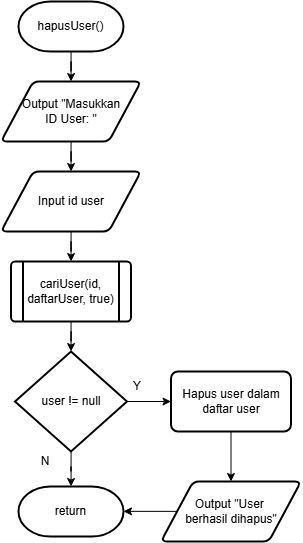

The diagram above was exported from draw.io. Its source (the exported page's mxGraphModel, read from the mxfile embedded in the PNG):
<mxGraphModel dx="3000" dy="1591" grid="1" gridSize="10" guides="1" tooltips="1" connect="1" arrows="1" fold="1" page="1" pageScale="1" pageWidth="850" pageHeight="1100" math="0" shadow="0">
  <root>
    <mxCell id="0" />
    <mxCell id="1" parent="0" />
    <mxCell id="2" value="" style="edgeStyle=orthogonalEdgeStyle;rounded=0;orthogonalLoop=1;jettySize=auto;html=1;" edge="1" source="3" target="5" parent="1">
      <mxGeometry relative="1" as="geometry" />
    </mxCell>
    <mxCell id="3" value="hapusUser()" style="strokeWidth=2;html=1;shape=mxgraph.flowchart.terminator;whiteSpace=wrap;strokeColor=default;" vertex="1" parent="1">
      <mxGeometry x="2220" y="70" width="105" height="50" as="geometry" />
    </mxCell>
    <mxCell id="4" value="" style="edgeStyle=orthogonalEdgeStyle;rounded=0;orthogonalLoop=1;jettySize=auto;html=1;" edge="1" source="5" target="7" parent="1">
      <mxGeometry relative="1" as="geometry" />
    </mxCell>
    <mxCell id="5" value="Output &quot;Masukkan&lt;div&gt;&lt;span style=&quot;background-color: transparent; color: light-dark(rgb(0, 0, 0), rgb(255, 255, 255));&quot;&gt;ID User: &quot;&lt;/span&gt;&lt;/div&gt;" style="shape=parallelogram;html=1;strokeWidth=2;perimeter=parallelogramPerimeter;whiteSpace=wrap;rounded=1;arcSize=12;size=0.23;" vertex="1" parent="1">
      <mxGeometry x="2202.5" y="150" width="140" height="60" as="geometry" />
    </mxCell>
    <mxCell id="6" value="" style="edgeStyle=orthogonalEdgeStyle;rounded=0;orthogonalLoop=1;jettySize=auto;html=1;" edge="1" source="7" target="9" parent="1">
      <mxGeometry relative="1" as="geometry" />
    </mxCell>
    <mxCell id="7" value="Input id user" style="shape=parallelogram;html=1;strokeWidth=2;perimeter=parallelogramPerimeter;whiteSpace=wrap;rounded=1;arcSize=12;size=0.23;" vertex="1" parent="1">
      <mxGeometry x="2202.5" y="240" width="140" height="60" as="geometry" />
    </mxCell>
    <mxCell id="8" value="" style="edgeStyle=orthogonalEdgeStyle;rounded=0;orthogonalLoop=1;jettySize=auto;html=1;" edge="1" source="9" target="12" parent="1">
      <mxGeometry relative="1" as="geometry" />
    </mxCell>
    <mxCell id="9" value="cariUser(id, daftarUser, true)" style="shape=process;whiteSpace=wrap;html=1;backgroundOutline=1;rounded=1;arcSize=7;strokeWidth=2;" vertex="1" parent="1">
      <mxGeometry x="2212.5" y="330" width="120" height="60" as="geometry" />
    </mxCell>
    <mxCell id="10" value="" style="edgeStyle=orthogonalEdgeStyle;rounded=0;orthogonalLoop=1;jettySize=auto;html=1;" edge="1" source="12" target="14" parent="1">
      <mxGeometry relative="1" as="geometry" />
    </mxCell>
    <mxCell id="11" value="" style="edgeStyle=orthogonalEdgeStyle;rounded=0;orthogonalLoop=1;jettySize=auto;html=1;" edge="1" source="12" target="17" parent="1">
      <mxGeometry relative="1" as="geometry" />
    </mxCell>
    <mxCell id="12" value="user != null" style="strokeWidth=2;html=1;shape=mxgraph.flowchart.decision;whiteSpace=wrap;" vertex="1" parent="1">
      <mxGeometry x="2216.5" y="420" width="112" height="100" as="geometry" />
    </mxCell>
    <mxCell id="13" value="" style="edgeStyle=orthogonalEdgeStyle;rounded=0;orthogonalLoop=1;jettySize=auto;html=1;" edge="1" source="14" target="16" parent="1">
      <mxGeometry relative="1" as="geometry" />
    </mxCell>
    <mxCell id="14" value="Hapus user dalam&lt;div&gt;daftar user&lt;/div&gt;" style="rounded=1;whiteSpace=wrap;html=1;absoluteArcSize=1;arcSize=14;strokeWidth=2;" vertex="1" parent="1">
      <mxGeometry x="2372.5" y="440" width="120" height="60" as="geometry" />
    </mxCell>
    <mxCell id="15" value="" style="edgeStyle=orthogonalEdgeStyle;rounded=0;orthogonalLoop=1;jettySize=auto;html=1;" edge="1" source="16" target="17" parent="1">
      <mxGeometry relative="1" as="geometry" />
    </mxCell>
    <mxCell id="16" value="Output &quot;User&amp;nbsp;&lt;div&gt;berhasil dihapus&lt;span style=&quot;background-color: transparent; color: light-dark(rgb(0, 0, 0), rgb(255, 255, 255));&quot;&gt;&quot;&lt;/span&gt;&lt;/div&gt;" style="shape=parallelogram;html=1;strokeWidth=2;perimeter=parallelogramPerimeter;whiteSpace=wrap;rounded=1;arcSize=12;size=0.23;" vertex="1" parent="1">
      <mxGeometry x="2362.5" y="550" width="140" height="60" as="geometry" />
    </mxCell>
    <mxCell id="17" value="return" style="strokeWidth=2;html=1;shape=mxgraph.flowchart.terminator;whiteSpace=wrap;strokeColor=default;" vertex="1" parent="1">
      <mxGeometry x="2220" y="555" width="105" height="50" as="geometry" />
    </mxCell>
    <mxCell id="18" value="Y" style="text;html=1;align=center;verticalAlign=middle;whiteSpace=wrap;rounded=0;" vertex="1" parent="1">
      <mxGeometry x="2328.5" y="445" width="20" height="20" as="geometry" />
    </mxCell>
    <mxCell id="19" value="N" style="text;html=1;align=center;verticalAlign=middle;whiteSpace=wrap;rounded=0;" vertex="1" parent="1">
      <mxGeometry x="2236.5" y="520" width="20" height="20" as="geometry" />
    </mxCell>
  </root>
</mxGraphModel>